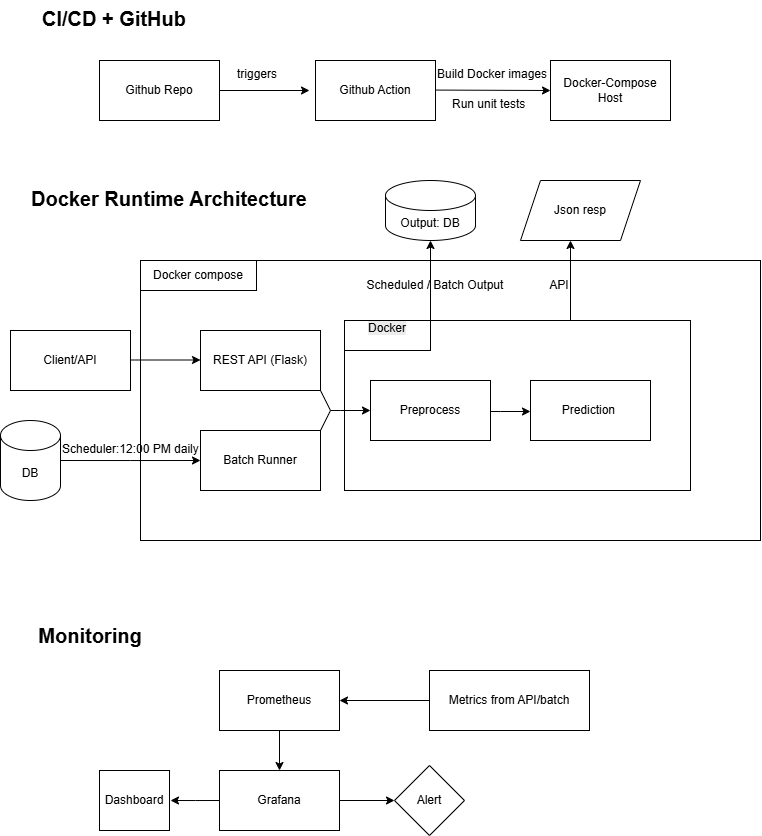

The diagram above was exported from draw.io. Its source (the exported page's mxGraphModel, read from the mxfile embedded in the PNG):
<mxGraphModel dx="1052" dy="1811" grid="1" gridSize="10" guides="1" tooltips="1" connect="1" arrows="1" fold="1" page="1" pageScale="1" pageWidth="827" pageHeight="1169" math="0" shadow="0">
  <root>
    <mxCell id="0" />
    <mxCell id="1" parent="0" />
    <mxCell id="YA6udL8CMs_4lvoy4Nd_-39" value="" style="rounded=0;whiteSpace=wrap;html=1;" parent="1" vertex="1">
      <mxGeometry x="150" width="620" height="280" as="geometry" />
    </mxCell>
    <mxCell id="YA6udL8CMs_4lvoy4Nd_-29" value="" style="rounded=0;whiteSpace=wrap;html=1;" parent="1" vertex="1">
      <mxGeometry x="354" y="60" width="346" height="170" as="geometry" />
    </mxCell>
    <mxCell id="YA6udL8CMs_4lvoy4Nd_-3" value="Client/API" style="rounded=0;whiteSpace=wrap;html=1;" parent="1" vertex="1">
      <mxGeometry x="20" y="70" width="120" height="60" as="geometry" />
    </mxCell>
    <mxCell id="YA6udL8CMs_4lvoy4Nd_-6" value="" style="endArrow=classic;html=1;rounded=0;" parent="1" edge="1">
      <mxGeometry width="50" height="50" relative="1" as="geometry">
        <mxPoint x="140" y="99.5" as="sourcePoint" />
        <mxPoint x="210" y="99.5" as="targetPoint" />
      </mxGeometry>
    </mxCell>
    <mxCell id="YA6udL8CMs_4lvoy4Nd_-7" value="REST API&amp;nbsp;(Flask)" style="rounded=0;whiteSpace=wrap;html=1;" parent="1" vertex="1">
      <mxGeometry x="210" y="70" width="120" height="60" as="geometry" />
    </mxCell>
    <mxCell id="YA6udL8CMs_4lvoy4Nd_-8" value="Batch Runner" style="rounded=0;whiteSpace=wrap;html=1;" parent="1" vertex="1">
      <mxGeometry x="210" y="170" width="120" height="60" as="geometry" />
    </mxCell>
    <mxCell id="YA6udL8CMs_4lvoy4Nd_-9" value="Preprocess" style="rounded=0;whiteSpace=wrap;html=1;" parent="1" vertex="1">
      <mxGeometry x="380" y="120" width="120" height="60" as="geometry" />
    </mxCell>
    <mxCell id="YA6udL8CMs_4lvoy4Nd_-11" value="" style="endArrow=classic;html=1;rounded=0;entryX=0;entryY=0.5;entryDx=0;entryDy=0;" parent="1" target="YA6udL8CMs_4lvoy4Nd_-9" edge="1">
      <mxGeometry width="50" height="50" relative="1" as="geometry">
        <mxPoint x="340" y="150" as="sourcePoint" />
        <mxPoint x="300" y="110" as="targetPoint" />
        <Array as="points">
          <mxPoint x="350" y="150" />
        </Array>
      </mxGeometry>
    </mxCell>
    <mxCell id="YA6udL8CMs_4lvoy4Nd_-13" value="" style="endArrow=none;html=1;rounded=0;exitX=1;exitY=0;exitDx=0;exitDy=0;entryX=1;entryY=1;entryDx=0;entryDy=0;" parent="1" source="YA6udL8CMs_4lvoy4Nd_-8" target="YA6udL8CMs_4lvoy4Nd_-7" edge="1">
      <mxGeometry width="50" height="50" relative="1" as="geometry">
        <mxPoint x="250" y="160" as="sourcePoint" />
        <mxPoint x="300" y="110" as="targetPoint" />
        <Array as="points">
          <mxPoint x="340" y="150" />
        </Array>
      </mxGeometry>
    </mxCell>
    <mxCell id="YA6udL8CMs_4lvoy4Nd_-16" value="Scheduler:12:00 PM daily" style="text;whiteSpace=wrap;" parent="1" vertex="1">
      <mxGeometry x="70" y="175" width="139" height="40" as="geometry" />
    </mxCell>
    <mxCell id="YA6udL8CMs_4lvoy4Nd_-17" value="Prediction&amp;nbsp;" style="rounded=0;whiteSpace=wrap;html=1;" parent="1" vertex="1">
      <mxGeometry x="540" y="120" width="120" height="60" as="geometry" />
    </mxCell>
    <mxCell id="YA6udL8CMs_4lvoy4Nd_-18" value="" style="endArrow=classic;html=1;rounded=0;entryX=0;entryY=0.5;entryDx=0;entryDy=0;" parent="1" edge="1">
      <mxGeometry width="50" height="50" relative="1" as="geometry">
        <mxPoint x="500" y="151" as="sourcePoint" />
        <mxPoint x="540" y="151" as="targetPoint" />
        <Array as="points">
          <mxPoint x="510" y="151" />
        </Array>
      </mxGeometry>
    </mxCell>
    <mxCell id="YA6udL8CMs_4lvoy4Nd_-24" value="Metrics from API/batch" style="rounded=0;whiteSpace=wrap;html=1;" parent="1" vertex="1">
      <mxGeometry x="439" y="410" width="160" height="60" as="geometry" />
    </mxCell>
    <mxCell id="YA6udL8CMs_4lvoy4Nd_-25" value="" style="endArrow=classic;html=1;rounded=0;exitX=0;exitY=0.5;exitDx=0;exitDy=0;" parent="1" source="YA6udL8CMs_4lvoy4Nd_-24" edge="1">
      <mxGeometry width="50" height="50" relative="1" as="geometry">
        <mxPoint x="369" y="460" as="sourcePoint" />
        <mxPoint x="349" y="440" as="targetPoint" />
      </mxGeometry>
    </mxCell>
    <mxCell id="YA6udL8CMs_4lvoy4Nd_-26" value="Prometheus" style="rounded=0;whiteSpace=wrap;html=1;" parent="1" vertex="1">
      <mxGeometry x="229" y="410" width="120" height="60" as="geometry" />
    </mxCell>
    <mxCell id="YA6udL8CMs_4lvoy4Nd_-27" value="" style="endArrow=classic;html=1;rounded=0;exitX=0.5;exitY=1;exitDx=0;exitDy=0;" parent="1" source="YA6udL8CMs_4lvoy4Nd_-26" edge="1">
      <mxGeometry width="50" height="50" relative="1" as="geometry">
        <mxPoint x="259" y="460" as="sourcePoint" />
        <mxPoint x="289" y="510" as="targetPoint" />
      </mxGeometry>
    </mxCell>
    <mxCell id="bhVDJ7nNx4eZY-wko1o4-8" style="edgeStyle=orthogonalEdgeStyle;rounded=0;orthogonalLoop=1;jettySize=auto;html=1;exitX=1;exitY=0.5;exitDx=0;exitDy=0;" edge="1" parent="1" source="YA6udL8CMs_4lvoy4Nd_-28" target="bhVDJ7nNx4eZY-wko1o4-7">
      <mxGeometry relative="1" as="geometry" />
    </mxCell>
    <mxCell id="bhVDJ7nNx4eZY-wko1o4-11" style="edgeStyle=orthogonalEdgeStyle;rounded=0;orthogonalLoop=1;jettySize=auto;html=1;exitX=0;exitY=0.5;exitDx=0;exitDy=0;" edge="1" parent="1" source="YA6udL8CMs_4lvoy4Nd_-28">
      <mxGeometry relative="1" as="geometry">
        <mxPoint x="180" y="540" as="targetPoint" />
      </mxGeometry>
    </mxCell>
    <mxCell id="YA6udL8CMs_4lvoy4Nd_-28" value="Grafana" style="rounded=0;whiteSpace=wrap;html=1;" parent="1" vertex="1">
      <mxGeometry x="229" y="510" width="120" height="60" as="geometry" />
    </mxCell>
    <mxCell id="YA6udL8CMs_4lvoy4Nd_-32" value="" style="endArrow=classic;html=1;rounded=0;" parent="1" edge="1">
      <mxGeometry width="50" height="50" relative="1" as="geometry">
        <mxPoint x="440" y="60" as="sourcePoint" />
        <mxPoint x="440" y="-20" as="targetPoint" />
      </mxGeometry>
    </mxCell>
    <mxCell id="YA6udL8CMs_4lvoy4Nd_-33" value="Output: DB" style="shape=cylinder3;whiteSpace=wrap;html=1;boundedLbl=1;backgroundOutline=1;size=15;" parent="1" vertex="1">
      <mxGeometry x="395" y="-80" width="90" height="60" as="geometry" />
    </mxCell>
    <mxCell id="YA6udL8CMs_4lvoy4Nd_-34" value="API" style="text;html=1;align=center;verticalAlign=middle;whiteSpace=wrap;rounded=0;" parent="1" vertex="1">
      <mxGeometry x="539" y="10" width="60" height="30" as="geometry" />
    </mxCell>
    <mxCell id="YA6udL8CMs_4lvoy4Nd_-36" value="" style="endArrow=classic;html=1;rounded=0;" parent="1" edge="1">
      <mxGeometry width="50" height="50" relative="1" as="geometry">
        <mxPoint x="580" y="60" as="sourcePoint" />
        <mxPoint x="580" y="-20" as="targetPoint" />
      </mxGeometry>
    </mxCell>
    <mxCell id="YA6udL8CMs_4lvoy4Nd_-37" value="Scheduled / Batch Output" style="text;html=1;align=center;verticalAlign=middle;whiteSpace=wrap;rounded=0;" parent="1" vertex="1">
      <mxGeometry x="370" y="10" width="150" height="30" as="geometry" />
    </mxCell>
    <mxCell id="YA6udL8CMs_4lvoy4Nd_-38" value="DB" style="shape=cylinder3;whiteSpace=wrap;html=1;boundedLbl=1;backgroundOutline=1;size=15;" parent="1" vertex="1">
      <mxGeometry x="10" y="160" width="60" height="80" as="geometry" />
    </mxCell>
    <mxCell id="YA6udL8CMs_4lvoy4Nd_-41" value="Github Repo" style="rounded=0;whiteSpace=wrap;html=1;" parent="1" vertex="1">
      <mxGeometry x="109" y="-200" width="120" height="60" as="geometry" />
    </mxCell>
    <mxCell id="YA6udL8CMs_4lvoy4Nd_-42" value="" style="endArrow=classic;html=1;rounded=0;" parent="1" edge="1">
      <mxGeometry width="50" height="50" relative="1" as="geometry">
        <mxPoint x="229" y="-170" as="sourcePoint" />
        <mxPoint x="319" y="-170" as="targetPoint" />
      </mxGeometry>
    </mxCell>
    <mxCell id="YA6udL8CMs_4lvoy4Nd_-43" value="Github Action" style="rounded=0;whiteSpace=wrap;html=1;" parent="1" vertex="1">
      <mxGeometry x="325" y="-200" width="120" height="60" as="geometry" />
    </mxCell>
    <mxCell id="YA6udL8CMs_4lvoy4Nd_-45" value="triggers" style="text;whiteSpace=wrap;" parent="1" vertex="1">
      <mxGeometry x="245" y="-200" width="50" height="40" as="geometry" />
    </mxCell>
    <mxCell id="YA6udL8CMs_4lvoy4Nd_-51" value="" style="endArrow=classic;html=1;rounded=0;entryX=0;entryY=0.5;entryDx=0;entryDy=0;" parent="1" target="YA6udL8CMs_4lvoy4Nd_-52" edge="1">
      <mxGeometry width="50" height="50" relative="1" as="geometry">
        <mxPoint x="445" y="-170.43" as="sourcePoint" />
        <mxPoint x="505" y="-170.43" as="targetPoint" />
      </mxGeometry>
    </mxCell>
    <mxCell id="YA6udL8CMs_4lvoy4Nd_-52" value="Docker-Compose Host" style="rounded=0;whiteSpace=wrap;html=1;" parent="1" vertex="1">
      <mxGeometry x="560" y="-200" width="120" height="60" as="geometry" />
    </mxCell>
    <mxCell id="YA6udL8CMs_4lvoy4Nd_-54" value="Build Docker images" style="text;whiteSpace=wrap;" parent="1" vertex="1">
      <mxGeometry x="445" y="-200" width="140" height="40" as="geometry" />
    </mxCell>
    <mxCell id="YA6udL8CMs_4lvoy4Nd_-55" value="Run unit tests" style="text;whiteSpace=wrap;" parent="1" vertex="1">
      <mxGeometry x="460" y="-170" width="110" height="40" as="geometry" />
    </mxCell>
    <mxCell id="bhVDJ7nNx4eZY-wko1o4-3" value="Json resp" style="shape=parallelogram;perimeter=parallelogramPerimeter;whiteSpace=wrap;html=1;fixedSize=1;" vertex="1" parent="1">
      <mxGeometry x="530" y="-80" width="120" height="60" as="geometry" />
    </mxCell>
    <mxCell id="bhVDJ7nNx4eZY-wko1o4-6" value="&lt;b&gt;&lt;font style=&quot;font-size: 20px;&quot;&gt;Monitoring&lt;/font&gt;&lt;/b&gt;" style="text;html=1;align=center;verticalAlign=middle;whiteSpace=wrap;rounded=0;" vertex="1" parent="1">
      <mxGeometry x="70" y="360" width="60" height="30" as="geometry" />
    </mxCell>
    <mxCell id="bhVDJ7nNx4eZY-wko1o4-7" value="Alert" style="rhombus;whiteSpace=wrap;html=1;" vertex="1" parent="1">
      <mxGeometry x="404" y="505" width="70" height="70" as="geometry" />
    </mxCell>
    <mxCell id="bhVDJ7nNx4eZY-wko1o4-10" value="Dashboard" style="rounded=0;whiteSpace=wrap;html=1;" vertex="1" parent="1">
      <mxGeometry x="109" y="510" width="70" height="60" as="geometry" />
    </mxCell>
    <mxCell id="bhVDJ7nNx4eZY-wko1o4-12" value="CI/CD + GitHub" style="text;whiteSpace=wrap;fontStyle=1;fontSize=20;" vertex="1" parent="1">
      <mxGeometry x="50" y="-260" width="170" height="40" as="geometry" />
    </mxCell>
    <mxCell id="bhVDJ7nNx4eZY-wko1o4-13" value="Docker Runtime Architecture" style="text;whiteSpace=wrap;fontStyle=1;fontSize=20;" vertex="1" parent="1">
      <mxGeometry x="39" y="-80" width="281" height="40" as="geometry" />
    </mxCell>
    <mxCell id="bhVDJ7nNx4eZY-wko1o4-14" style="edgeStyle=orthogonalEdgeStyle;rounded=0;orthogonalLoop=1;jettySize=auto;html=1;exitX=1;exitY=0.5;exitDx=0;exitDy=0;exitPerimeter=0;" edge="1" parent="1" source="YA6udL8CMs_4lvoy4Nd_-38">
      <mxGeometry relative="1" as="geometry">
        <mxPoint x="210" y="200" as="targetPoint" />
      </mxGeometry>
    </mxCell>
    <mxCell id="bhVDJ7nNx4eZY-wko1o4-16" value="&#10;&lt;span style=&quot;color: rgb(0, 0, 0); font-family: Helvetica; font-size: 12px; font-style: normal; font-variant-ligatures: normal; font-variant-caps: normal; font-weight: 400; letter-spacing: normal; orphans: 2; text-align: center; text-indent: 0px; text-transform: none; widows: 2; word-spacing: 0px; -webkit-text-stroke-width: 0px; white-space: normal; background-color: rgb(236, 236, 236); text-decoration-thickness: initial; text-decoration-style: initial; text-decoration-color: initial; display: inline !important; float: none;&quot;&gt;Docker&lt;/span&gt;&#10;&#10;" style="rounded=0;whiteSpace=wrap;html=1;" vertex="1" parent="1">
      <mxGeometry x="354" y="60" width="86" height="30" as="geometry" />
    </mxCell>
    <mxCell id="bhVDJ7nNx4eZY-wko1o4-17" value="Docker compose" style="rounded=0;whiteSpace=wrap;html=1;" vertex="1" parent="1">
      <mxGeometry x="150" width="116" height="30" as="geometry" />
    </mxCell>
  </root>
</mxGraphModel>